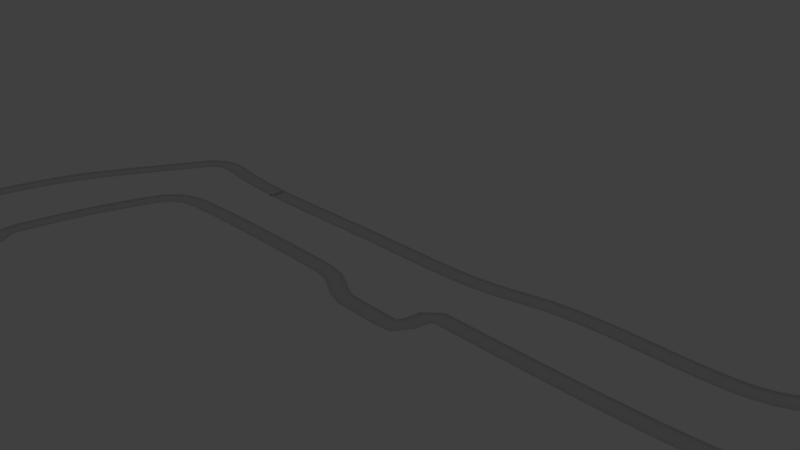 # Source: CircuitoMonaco.blend  (saved by Blender 2.71.0; exported with 4.5.12 LTS)
import bpy
from mathutils import Matrix  # noqa: F401  (used for matrix-valued properties, if any)

bpy.ops.wm.read_factory_settings(use_empty=True)
scene = bpy.context.scene
scene.name = 'Scene'

# ---- collections
col_collection_1 = bpy.data.collections.new('Collection 1'); scene.collection.children.link(col_collection_1)
col_collection_1.hide_render = True
col_collection_1.hide_viewport = True
col_collection_2 = bpy.data.collections.new('Collection 2'); scene.collection.children.link(col_collection_2)

# ---- materials (node trees are filled in below, after node groups)
mat_material = bpy.data.materials.new('Material')
mat_material.alpha_threshold = 0.0
mat_material.use_transparent_shadow = False
mat_material.roughness = 0.5
mat_material.line_color = (0.0, 0.0, 0.0, 1.0)

# ---- material node trees

# ---- world
world_world = bpy.data.worlds.new('World'); scene.world = world_world
world_world.color = (0.05088, 0.05088, 0.05088)
world_world.use_sun_shadow = False
world_world.sun_shadow_jitter_overblur = 0.0
world_world.cycles.sampling_method = 'MANUAL'
world_world.cycles.sample_map_resolution = 256

# ---- cameras
cam_camera = bpy.data.cameras.new('Camera')
cam_camera.clip_end = 100.0
cam_camera.lens = 35.0
cam_camera.sensor_width = 32.0
cam_camera.sensor_height = 18.0
cam_camera.ortho_scale = 7.314
cam_camera.dof.focus_distance = 0.0
cam_camera.dof.aperture_fstop = 128.0

# ---- lights
light_lamp = bpy.data.lights.new('Lamp', 'POINT')
light_lamp.transmission_factor = 0.0
light_lamp.cutoff_distance = 30.0
light_lamp.energy = 100.0
light_lamp.shadow_buffer_clip_start = 1.001
light_lamp.shadow_soft_size = 0.1
light_lamp.shadow_maximum_resolution = 0.006
light_lamp.use_absolute_resolution = True
light_lamp.cycles.use_multiple_importance_sampling = False

# ---- meshes
me_cube = bpy.data.meshes.new('Cube')
me_cube.from_pydata([(1.0, 1.0, -1.0), (1.0, -1.0, -1.0), (-1.0, -1.0, -1.0), (-1.0, 1.0, -1.0), (1.0, 1.0, 1.0), (1.0, -1.0, 1.0), (-1.0, -1.0, 1.0), (-1.0, 1.0, 1.0)], [], [(0, 1, 2, 3), (4, 7, 6, 5), (0, 4, 5, 1), (1, 5, 6, 2), (2, 6, 7, 3), (4, 0, 3, 7)])
me_cube.materials.append(mat_material)
me_cube.use_remesh_preserve_volume = False
me_cube.use_remesh_preserve_attributes = False
me_cube.use_mirror_vertex_groups = False
me_cube.update()
me_plane_002 = bpy.data.meshes.new('Plane.002')
me_plane_002.from_pydata([(-1.0, 2.009, 0.0), (1.0, 2.009, 0.0), (-1.0, 2.073, 0.0), (1.0, 2.073, 0.0), (-1.0, 2.437, 0.0), (1.0, 2.437, 0.0), (-1.0, 2.009, 0.4583), (1.0, 2.009, 0.4583), (-1.0, 2.073, 0.4583), (1.0, 2.073, 0.4583), (-1.0, -2.009, 0.0), (1.0, -2.009, 0.0), (-1.0, -2.073, 0.0), (1.0, -2.073, 0.0), (-1.0, -2.437, 0.0), (1.0, -2.437, 0.0), (-1.0, -2.009, 0.4583), (1.0, -2.009, 0.4583), (-1.0, -2.073, 0.4583), (1.0, -2.073, 0.4583)], [], [(2, 3, 5, 4), (6, 7, 9, 8), (3, 2, 8, 9), (0, 1, 7, 6), (12, 14, 15, 13), (16, 18, 19, 17), (13, 19, 18, 12), (10, 16, 17, 11), (0, 10, 11, 1)])
_uv = me_plane_002.uv_layers.new(name='UVMap')
_uv.uv.foreach_set('vector', [0.006201, 1.082, 1.006, 1.082, 0.9938, 0.2854, -0.006201, 0.2854, 0.0, 0.9276, 1.0, 0.9276, 1.0, 1.0, 0.0, 1.0, 0.9938, 0.493, -0.006201, 0.493, 0.0, 1.0, 1.0, 1.0, 0.0, 1.0, 1.0, 1.0, 1.0, 0.4367, 0.0, 0.4367, 0.0248, 1.051, 0.006201, 0.3773, 1.006, 0.3773, 1.025, 1.051, 0.0, 1.0, 0.0124, 0.8712, 1.012, 0.8712, 1.0, 1.0, 0.9938, -0.01401, 1.0, 0.4769, 0.0, 0.4769, -0.006201, -0.01401, 0.0, -0.005957, 0.0, 0.493, 1.0, 0.493, 1.0, -0.005957, 1.001, 0.493, 0.0002967, 0.4939, 0.001279, 1.001, 0.9995, 1.0])
me_plane_002.use_remesh_preserve_volume = False
me_plane_002.use_remesh_preserve_attributes = False
me_plane_002.use_mirror_vertex_groups = False
me_plane_002.update()

# ---- curves / text
cu_beziercurve = bpy.data.curves.new('BezierCurve', 'CURVE')
cu_beziercurve.dimensions = '3D'
_sp = cu_beziercurve.splines.new('BEZIER'); _sp.bezier_points.add(32)
_sp.bezier_points.foreach_set('co', [-1.0, 0.0, 0.0, 0.9744, 0.0, 0.0, 2.584, 0.1775, 0.0, 3.578, 0.5326, 0.0, 3.363, 1.802, 0.0, 4.669, 3.015, 0.0, 4.897, 2.377, 0.0, 5.096, 1.879, 0.0, 5.317, 2.558, 0.0, 5.776, 2.587, 0.0, 5.852, 2.397, 0.0, 5.755, 1.977, 0.0, 3.571, -0.2709, 0.0, 1.569, -0.4048, 0.0, 1.434, -0.6502, 0.0, 1.071, -0.6502, 0.0, 0.7221, -0.51, 0.0, -0.7113, -0.5487, 0.0, -0.9695, -0.7221, 0.0, -1.156, -1.292, 0.0, -1.235, -1.683, 0.0, -1.119, -1.96, 0.0, -1.104, -2.652, 0.0, -1.279, -3.041, 0.0, -1.143, -3.744, 0.0, -0.4438, -4.332, 0.0, -0.5213, -4.666, 0.0, -1.509, -4.558, 0.0, -1.588, -4.334, 0.0, -1.628, -4.028, 0.0, -1.992, -2.944, 0.0, -1.979, -1.854, 0.0, -1.298, -0.1072, 0.0])
_sp.bezier_points.foreach_set('handle_left', [-1.126, 0.01954, 0.0, -0.02549, -0.01215, 0.0, 1.584, 0.1739, 0.0, 3.289, 0.2375, 0.0, 3.016, 1.478, 0.0, 4.285, 2.734, 0.0, 4.843, 2.827, 0.0, 4.957, 1.878, 0.0, 5.03, 2.544, 0.0, 5.499, 2.571, 0.0, 5.867, 2.464, 0.0, 5.818, 2.174, 0.0, 4.508, 0.001618, 0.0, 2.831, -0.3874, 0.0, 1.556, -0.6504, 0.0, 1.194, -0.6474, 0.0, 0.8458, -0.5115, 0.0, -0.3932, -0.5182, 0.0, -0.9102, -0.5863, 0.0, -1.117, -1.118, 0.0, -1.196, -1.509, 0.0, -1.123, -1.78, 0.0, -1.108, -2.472, 0.0, -1.182, -2.893, 0.0, -1.37, -3.47, 0.0, -0.8633, -4.072, 0.0, -0.2887, -4.688, 0.0, -1.276, -4.579, 0.0, -1.61, -4.424, 0.0, -1.575, -4.102, 0.0, -1.949, -3.499, 0.0, -2.025, -2.189, 0.0, -1.756, -0.9116, 0.0])
_sp.bezier_points.foreach_set('handle_right', [-0.4517, -0.08518, 0.0, 1.957, 0.01195, 0.0, 3.301, 0.1801, 0.0, 3.892, 0.8532, 0.0, 3.695, 2.113, 0.0, 4.956, 3.226, 0.0, 4.934, 2.066, 0.0, 5.344, 1.881, 0.0, 5.54, 2.57, 0.0, 5.845, 2.591, 0.0, 5.807, 2.19, 0.0, 5.229, 0.3458, 0.0, 3.229, -0.3705, 0.0, 1.491, -0.4059, 0.0, 1.336, -0.65, 0.0, 0.9632, -0.6525, 0.0, 0.3101, -0.5049, 0.0, -0.7598, -0.5533, 0.0, -1.012, -0.8202, 0.0, -1.179, -1.397, 0.0, -1.259, -1.788, 0.0, -1.117, -2.068, 0.0, -1.102, -2.759, 0.0, -1.339, -3.131, 0.0, -1.074, -3.827, 0.0, -0.2859, -4.43, 0.0, -0.6284, -4.656, 0.0, -1.616, -4.548, 0.0, -1.562, -4.23, 0.0, -1.843, -3.727, 0.0, -2.03, -2.435, 0.0, -1.861, -0.9938, 0.0, -1.23, 0.01144, 0.0])
for _p, _l, _r in zip(_sp.bezier_points, ['ALIGNED', 'ALIGNED', 'ALIGNED', 'ALIGNED', 'ALIGNED', 'ALIGNED', 'ALIGNED', 'ALIGNED', 'ALIGNED', 'ALIGNED', 'ALIGNED', 'ALIGNED', 'ALIGNED', 'ALIGNED', 'ALIGNED', 'ALIGNED', 'ALIGNED', 'ALIGNED', 'ALIGNED', 'ALIGNED', 'ALIGNED', 'ALIGNED', 'ALIGNED', 'ALIGNED', 'ALIGNED', 'ALIGNED', 'ALIGNED', 'ALIGNED', 'ALIGNED', 'ALIGNED', 'ALIGNED', 'ALIGNED', 'ALIGNED'], ['ALIGNED', 'ALIGNED', 'ALIGNED', 'ALIGNED', 'ALIGNED', 'ALIGNED', 'ALIGNED', 'ALIGNED', 'ALIGNED', 'ALIGNED', 'ALIGNED', 'ALIGNED', 'ALIGNED', 'ALIGNED', 'ALIGNED', 'ALIGNED', 'ALIGNED', 'ALIGNED', 'ALIGNED', 'ALIGNED', 'ALIGNED', 'ALIGNED', 'ALIGNED', 'ALIGNED', 'ALIGNED', 'ALIGNED', 'ALIGNED', 'ALIGNED', 'ALIGNED', 'ALIGNED', 'ALIGNED', 'ALIGNED', 'ALIGNED']): _p.handle_left_type = _l; _p.handle_right_type = _r
_sp.order_u = 0
_sp.order_v = 0
_sp.use_cyclic_u = True
cu_beziercurve.use_path = True
cu_beziercurve.use_path_clamp = True
cu_beziercurve.bevel_resolution = 0
cu_beziercurve.fill_mode = 'HALF'
cu_beziercurve_001 = bpy.data.curves.new('BezierCurve.001', 'CURVE')
cu_beziercurve_001.dimensions = '3D'
_sp = cu_beziercurve_001.splines.new('BEZIER'); _sp.bezier_points.add(32)
_sp.bezier_points.foreach_set('co', [-1.0, 0.0, 0.0, 0.9744, 0.0, 0.0, 2.584, 0.1775, 0.0, 3.578, 0.5326, 0.0, 3.363, 1.802, 0.0, 4.669, 3.015, 0.0, 4.897, 2.377, 0.0, 5.096, 1.879, 0.0, 5.317, 2.558, 0.0, 5.776, 2.587, 0.0, 5.852, 2.397, 0.0, 5.755, 1.977, 0.0, 3.571, -0.2709, 0.0, 1.569, -0.4048, 0.0, 1.434, -0.6502, 0.0, 1.071, -0.6502, 0.0, 0.7221, -0.51, 0.0, -0.7113, -0.5487, 0.0, -0.9695, -0.7221, 0.0, -1.156, -1.292, 0.0, -1.235, -1.683, 0.0, -1.119, -1.96, 0.0, -1.104, -2.652, 0.0, -1.279, -3.041, 0.0, -1.143, -3.744, 0.0, -0.4438, -4.332, 0.0, -0.5213, -4.666, 0.0, -1.509, -4.558, 0.0, -1.588, -4.334, 0.0, -1.628, -4.028, 0.0, -1.992, -2.944, 0.0, -1.979, -1.854, 0.0, -1.298, -0.1072, 0.0])
_sp.bezier_points.foreach_set('handle_left', [-1.126, 0.01954, 0.0, -0.02549, -0.01215, 0.0, 1.584, 0.1739, 0.0, 3.289, 0.2375, 0.0, 3.016, 1.478, 0.0, 4.285, 2.734, 0.0, 4.843, 2.827, 0.0, 4.957, 1.878, 0.0, 5.03, 2.544, 0.0, 5.499, 2.571, 0.0, 5.867, 2.464, 0.0, 5.818, 2.174, 0.0, 4.508, 0.001618, 0.0, 2.831, -0.3874, 0.0, 1.556, -0.6504, 0.0, 1.194, -0.6474, 0.0, 0.8458, -0.5115, 0.0, -0.3932, -0.5182, 0.0, -0.9102, -0.5863, 0.0, -1.117, -1.118, 0.0, -1.196, -1.509, 0.0, -1.123, -1.78, 0.0, -1.108, -2.472, 0.0, -1.182, -2.893, 0.0, -1.37, -3.47, 0.0, -0.8633, -4.072, 0.0, -0.2887, -4.688, 0.0, -1.276, -4.579, 0.0, -1.61, -4.424, 0.0, -1.575, -4.102, 0.0, -1.949, -3.499, 0.0, -2.025, -2.189, 0.0, -1.756, -0.9116, 0.0])
_sp.bezier_points.foreach_set('handle_right', [-0.4517, -0.08518, 0.0, 1.957, 0.01195, 0.0, 3.301, 0.1801, 0.0, 3.892, 0.8532, 0.0, 3.695, 2.113, 0.0, 4.956, 3.226, 0.0, 4.934, 2.066, 0.0, 5.344, 1.881, 0.0, 5.54, 2.57, 0.0, 5.845, 2.591, 0.0, 5.807, 2.19, 0.0, 5.229, 0.3458, 0.0, 3.229, -0.3705, 0.0, 1.491, -0.4059, 0.0, 1.336, -0.65, 0.0, 0.9632, -0.6525, 0.0, 0.3101, -0.5049, 0.0, -0.7598, -0.5533, 0.0, -1.012, -0.8202, 0.0, -1.179, -1.397, 0.0, -1.259, -1.788, 0.0, -1.117, -2.068, 0.0, -1.102, -2.759, 0.0, -1.339, -3.131, 0.0, -1.074, -3.827, 0.0, -0.2859, -4.43, 0.0, -0.6284, -4.656, 0.0, -1.616, -4.548, 0.0, -1.562, -4.23, 0.0, -1.843, -3.727, 0.0, -2.03, -2.435, 0.0, -1.861, -0.9938, 0.0, -1.23, 0.01144, 0.0])
for _p, _l, _r in zip(_sp.bezier_points, ['ALIGNED', 'ALIGNED', 'ALIGNED', 'ALIGNED', 'ALIGNED', 'ALIGNED', 'ALIGNED', 'ALIGNED', 'ALIGNED', 'ALIGNED', 'ALIGNED', 'ALIGNED', 'ALIGNED', 'ALIGNED', 'ALIGNED', 'ALIGNED', 'ALIGNED', 'ALIGNED', 'ALIGNED', 'ALIGNED', 'ALIGNED', 'ALIGNED', 'ALIGNED', 'ALIGNED', 'ALIGNED', 'ALIGNED', 'ALIGNED', 'ALIGNED', 'ALIGNED', 'ALIGNED', 'ALIGNED', 'ALIGNED', 'ALIGNED'], ['ALIGNED', 'ALIGNED', 'ALIGNED', 'ALIGNED', 'ALIGNED', 'ALIGNED', 'ALIGNED', 'ALIGNED', 'ALIGNED', 'ALIGNED', 'ALIGNED', 'ALIGNED', 'ALIGNED', 'ALIGNED', 'ALIGNED', 'ALIGNED', 'ALIGNED', 'ALIGNED', 'ALIGNED', 'ALIGNED', 'ALIGNED', 'ALIGNED', 'ALIGNED', 'ALIGNED', 'ALIGNED', 'ALIGNED', 'ALIGNED', 'ALIGNED', 'ALIGNED', 'ALIGNED', 'ALIGNED', 'ALIGNED', 'ALIGNED']): _p.handle_left_type = _l; _p.handle_right_type = _r
_sp.order_u = 0
_sp.order_v = 0
_sp.use_cyclic_u = True
cu_beziercurve_001.use_path = True
cu_beziercurve_001.use_path_clamp = True
cu_beziercurve_001.bevel_resolution = 0
cu_beziercurve_001.fill_mode = 'HALF'

# ---- objects
ob_beziercurve = bpy.data.objects.new('BezierCurve', cu_beziercurve)
ob_cube = bpy.data.objects.new('Cube', me_cube)
ob_lamp = bpy.data.objects.new('Lamp', light_lamp)
ob_camera = bpy.data.objects.new('Camera', cam_camera)
ob_beziercurve_001 = bpy.data.objects.new('BezierCurve.001', cu_beziercurve_001)
ob_plane = bpy.data.objects.new('Plane', me_plane_002)

# ---- transforms, parenting, visibility, modifiers, constraints
ob_beziercurve.location = (-1.998, 0.7106, 0.0)
ob_beziercurve.lineart.crease_threshold = 0.0
ob_cube.location = (0.0, 0.0, 0.0)
ob_cube.lock_rotations_4d = False
ob_cube.empty_display_type = 'ARROWS'
ob_cube.hide_viewport = True
ob_cube.lineart.crease_threshold = 0.0
ob_lamp.location = (4.076, 1.005, 5.904)
ob_lamp.rotation_euler = (0.6503, 0.05522, 1.866)
ob_lamp.lock_rotations_4d = False
ob_lamp.empty_display_type = 'ARROWS'
ob_lamp.color = (0.0, 0.0, 0.0, 0.0)
ob_lamp.lineart.crease_threshold = 0.0
ob_camera.location = (7.481, -6.508, 5.344)
ob_camera.rotation_euler = (1.109, 0.01082, 0.8149)
ob_camera.lock_rotations_4d = False
ob_camera.empty_display_type = 'ARROWS'
ob_camera.color = (0.0, 0.0, 0.0, 0.0)
ob_camera.display_type = 'WIRE'
ob_camera.lineart.crease_threshold = 0.0
ob_beziercurve_001.location = (-1.5, 0.3041, -3.271e-06)
ob_beziercurve_001.scale = (2.0, 2.0, 1.0)
ob_beziercurve_001.lineart.crease_threshold = 0.0
ob_plane.location = (0.3722, 0.3039, 0.01602)
ob_plane.scale = (0.1, 0.05, 0.05)
ob_plane.lineart.crease_threshold = 0.0
_m = ob_plane.modifiers.new('Array', 'ARRAY')
_m.count = 301
_m.constant_offset_displace = (0.0, 0.0, 0.0)
_m = ob_plane.modifiers.new('Curve', 'CURVE')
_m.object = ob_beziercurve_001

# ---- collection membership
col_collection_1.objects.link(ob_beziercurve)
col_collection_1.objects.link(ob_cube)
col_collection_1.objects.link(ob_lamp)
col_collection_1.objects.link(ob_camera)
col_collection_2.objects.link(ob_beziercurve_001)
col_collection_2.objects.link(ob_plane)

# ---- scene / render settings (as saved in the file)
scene.camera = ob_camera
scene.frame_start = 1; scene.frame_end = 250; scene.frame_set(1)
scene.render.engine = 'BLENDER_EEVEE_NEXT'
scene.render.resolution_percentage = 50
scene.render.dither_intensity = 0.0
scene.cycles.use_denoising = False
scene.cycles.samples = 10
scene.cycles.sampling_pattern = 'TABULATED_SOBOL'
scene.cycles.light_sampling_threshold = 0.0
scene.cycles.use_adaptive_sampling = False
scene.cycles.use_light_tree = False
scene.cycles.blur_glossy = 0.0
scene.cycles.volume_bounces = 1
scene.cycles.pixel_filter_type = 'GAUSSIAN'
scene.cycles.sample_clamp_indirect = 0.0
scene.view_settings.view_transform = 'Standard'
bpy.context.view_layer.update()
